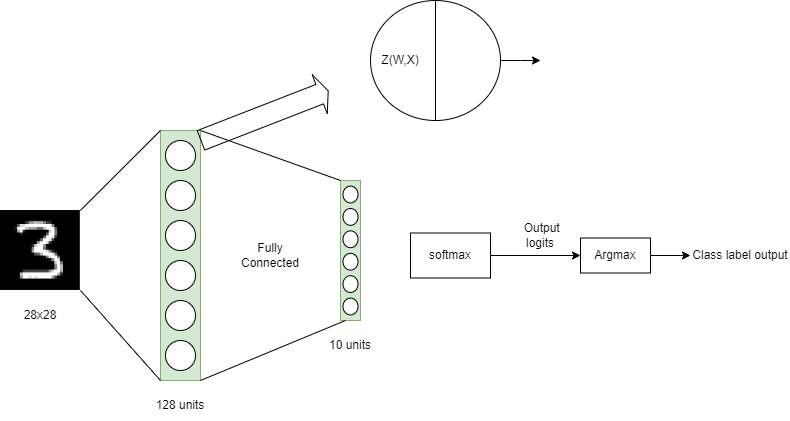

The diagram above was exported from draw.io. Its source (the exported page's mxGraphModel, read from the mxfile embedded in the PNG):
<mxGraphModel dx="875" dy="464" grid="1" gridSize="10" guides="1" tooltips="1" connect="1" arrows="1" fold="1" page="1" pageScale="1" pageWidth="850" pageHeight="1100" math="0" shadow="0">
  <root>
    <mxCell id="0" />
    <mxCell id="1" parent="0" />
    <mxCell id="2" value="" style="rounded=0;whiteSpace=wrap;html=1;fillColor=#d5e8d4;strokeColor=#82b366;" vertex="1" parent="1">
      <mxGeometry x="280" y="480" width="40" height="250" as="geometry" />
    </mxCell>
    <mxCell id="3" value="" style="shape=image;verticalLabelPosition=bottom;labelBackgroundColor=default;verticalAlign=top;aspect=fixed;imageAspect=0;image=https://miro.medium.com/v2/resize:fit:451/0*kKxxK1YXSyWMEBtS.PNG;" vertex="1" parent="1">
      <mxGeometry x="120" y="560" width="79.83" height="80" as="geometry" />
    </mxCell>
    <mxCell id="4" value="28x28" style="text;html=1;align=center;verticalAlign=middle;whiteSpace=wrap;rounded=0;" vertex="1" parent="1">
      <mxGeometry x="129.91000000000003" y="650" width="60" height="30" as="geometry" />
    </mxCell>
    <mxCell id="5" value="" style="ellipse;whiteSpace=wrap;html=1;" vertex="1" parent="1">
      <mxGeometry x="285" y="490" width="30" height="30" as="geometry" />
    </mxCell>
    <mxCell id="6" value="" style="ellipse;whiteSpace=wrap;html=1;" vertex="1" parent="1">
      <mxGeometry x="285" y="530" width="30" height="30" as="geometry" />
    </mxCell>
    <mxCell id="7" value="" style="ellipse;whiteSpace=wrap;html=1;" vertex="1" parent="1">
      <mxGeometry x="285" y="570" width="30" height="30" as="geometry" />
    </mxCell>
    <mxCell id="8" value="" style="ellipse;whiteSpace=wrap;html=1;" vertex="1" parent="1">
      <mxGeometry x="285" y="610" width="30" height="30" as="geometry" />
    </mxCell>
    <mxCell id="9" value="" style="ellipse;whiteSpace=wrap;html=1;" vertex="1" parent="1">
      <mxGeometry x="285" y="650" width="30" height="30" as="geometry" />
    </mxCell>
    <mxCell id="10" value="" style="ellipse;whiteSpace=wrap;html=1;" vertex="1" parent="1">
      <mxGeometry x="285" y="690" width="30" height="30" as="geometry" />
    </mxCell>
    <mxCell id="11" value="" style="group" vertex="1" connectable="0" parent="1">
      <mxGeometry x="460" y="530" width="20" height="140" as="geometry" />
    </mxCell>
    <mxCell id="12" value="" style="rounded=0;whiteSpace=wrap;html=1;fillColor=#d5e8d4;strokeColor=#82b366;" vertex="1" parent="11">
      <mxGeometry width="20" height="140" as="geometry" />
    </mxCell>
    <mxCell id="13" value="" style="ellipse;whiteSpace=wrap;html=1;" vertex="1" parent="11">
      <mxGeometry x="2.5" y="5.6000000000000005" width="15" height="16.8" as="geometry" />
    </mxCell>
    <mxCell id="14" value="" style="ellipse;whiteSpace=wrap;html=1;" vertex="1" parent="11">
      <mxGeometry x="2.5" y="28.000000000000004" width="15" height="16.8" as="geometry" />
    </mxCell>
    <mxCell id="15" value="" style="ellipse;whiteSpace=wrap;html=1;" vertex="1" parent="11">
      <mxGeometry x="2.5" y="50.400000000000006" width="15" height="16.8" as="geometry" />
    </mxCell>
    <mxCell id="16" value="" style="ellipse;whiteSpace=wrap;html=1;" vertex="1" parent="11">
      <mxGeometry x="2.5" y="72.80000000000001" width="15" height="16.8" as="geometry" />
    </mxCell>
    <mxCell id="17" value="" style="ellipse;whiteSpace=wrap;html=1;" vertex="1" parent="11">
      <mxGeometry x="2.5" y="95.2" width="15" height="16.8" as="geometry" />
    </mxCell>
    <mxCell id="18" value="" style="ellipse;whiteSpace=wrap;html=1;" vertex="1" parent="11">
      <mxGeometry x="2.5" y="117.60000000000001" width="15" height="16.8" as="geometry" />
    </mxCell>
    <mxCell id="19" value="128 units" style="text;html=1;align=center;verticalAlign=middle;whiteSpace=wrap;rounded=0;" vertex="1" parent="1">
      <mxGeometry x="270" y="740" width="60" height="30" as="geometry" />
    </mxCell>
    <mxCell id="20" value="10 units" style="text;html=1;align=center;verticalAlign=middle;whiteSpace=wrap;rounded=0;" vertex="1" parent="1">
      <mxGeometry x="440" y="680" width="60" height="30" as="geometry" />
    </mxCell>
    <mxCell id="21" style="edgeStyle=orthogonalEdgeStyle;rounded=0;orthogonalLoop=1;jettySize=auto;html=1;entryX=0;entryY=0.5;entryDx=0;entryDy=0;" edge="1" source="22" target="25" parent="1">
      <mxGeometry relative="1" as="geometry" />
    </mxCell>
    <mxCell id="22" value="softmax" style="rounded=0;whiteSpace=wrap;html=1;" vertex="1" parent="1">
      <mxGeometry x="530" y="582.5" width="80" height="45" as="geometry" />
    </mxCell>
    <mxCell id="23" value="&amp;nbsp;Output logits" style="text;html=1;align=center;verticalAlign=middle;whiteSpace=wrap;rounded=0;" vertex="1" parent="1">
      <mxGeometry x="630" y="570" width="60" height="30" as="geometry" />
    </mxCell>
    <mxCell id="24" style="edgeStyle=orthogonalEdgeStyle;rounded=0;orthogonalLoop=1;jettySize=auto;html=1;entryX=0;entryY=0.5;entryDx=0;entryDy=0;" edge="1" source="25" target="31" parent="1">
      <mxGeometry relative="1" as="geometry" />
    </mxCell>
    <mxCell id="25" value="Argmax" style="rounded=0;whiteSpace=wrap;html=1;" vertex="1" parent="1">
      <mxGeometry x="700" y="587.5" width="70" height="35" as="geometry" />
    </mxCell>
    <mxCell id="26" value="Fully Connected" style="text;html=1;align=center;verticalAlign=middle;whiteSpace=wrap;rounded=0;" vertex="1" parent="1">
      <mxGeometry x="360" y="590" width="60" height="30" as="geometry" />
    </mxCell>
    <mxCell id="27" value="" style="endArrow=none;html=1;rounded=0;exitX=1;exitY=0;exitDx=0;exitDy=0;entryX=0;entryY=0;entryDx=0;entryDy=0;" edge="1" source="3" target="2" parent="1">
      <mxGeometry width="50" height="50" relative="1" as="geometry">
        <mxPoint x="400" y="620" as="sourcePoint" />
        <mxPoint x="450" y="570" as="targetPoint" />
      </mxGeometry>
    </mxCell>
    <mxCell id="28" value="" style="endArrow=none;html=1;rounded=0;entryX=0;entryY=1;entryDx=0;entryDy=0;" edge="1" target="2" parent="1">
      <mxGeometry width="50" height="50" relative="1" as="geometry">
        <mxPoint x="200" y="640" as="sourcePoint" />
        <mxPoint x="450" y="570" as="targetPoint" />
      </mxGeometry>
    </mxCell>
    <mxCell id="29" value="" style="endArrow=none;html=1;rounded=0;exitX=1;exitY=0;exitDx=0;exitDy=0;entryX=0;entryY=0;entryDx=0;entryDy=0;" edge="1" source="2" target="12" parent="1">
      <mxGeometry width="50" height="50" relative="1" as="geometry">
        <mxPoint x="210" y="570" as="sourcePoint" />
        <mxPoint x="290" y="490" as="targetPoint" />
      </mxGeometry>
    </mxCell>
    <mxCell id="30" value="" style="endArrow=none;html=1;rounded=0;exitX=1;exitY=1;exitDx=0;exitDy=0;entryX=0.25;entryY=1;entryDx=0;entryDy=0;" edge="1" source="2" target="12" parent="1">
      <mxGeometry width="50" height="50" relative="1" as="geometry">
        <mxPoint x="330" y="490" as="sourcePoint" />
        <mxPoint x="470" y="540" as="targetPoint" />
      </mxGeometry>
    </mxCell>
    <mxCell id="31" value="Class label output" style="text;html=1;align=center;verticalAlign=middle;whiteSpace=wrap;rounded=0;" vertex="1" parent="1">
      <mxGeometry x="810" y="590" width="100" height="30" as="geometry" />
    </mxCell>
    <mxCell id="32" value="" style="shape=flexArrow;endArrow=classic;html=1;rounded=0;width=20.833333333333336;endSize=2.7083333333333335;" edge="1" parent="1">
      <mxGeometry width="50" height="50" relative="1" as="geometry">
        <mxPoint x="320" y="490" as="sourcePoint" />
        <mxPoint x="448.17326594609403" y="440.15484102096343" as="targetPoint" />
      </mxGeometry>
    </mxCell>
    <mxCell id="33" value="" style="ellipse;whiteSpace=wrap;html=1;" vertex="1" parent="1">
      <mxGeometry x="490" y="350" width="130" height="120" as="geometry" />
    </mxCell>
    <mxCell id="34" value="" style="endArrow=none;html=1;rounded=0;exitX=0.5;exitY=1;exitDx=0;exitDy=0;entryX=0.5;entryY=0;entryDx=0;entryDy=0;" edge="1" source="33" target="33" parent="1">
      <mxGeometry width="50" height="50" relative="1" as="geometry">
        <mxPoint x="510" y="480" as="sourcePoint" />
        <mxPoint x="560" y="430" as="targetPoint" />
      </mxGeometry>
    </mxCell>
    <mxCell id="35" style="edgeStyle=orthogonalEdgeStyle;rounded=0;orthogonalLoop=1;jettySize=auto;html=1;" edge="1" parent="1">
      <mxGeometry relative="1" as="geometry">
        <mxPoint x="660" y="410" as="targetPoint" />
        <mxPoint x="620" y="410" as="sourcePoint" />
      </mxGeometry>
    </mxCell>
    <mxCell id="36" value="Z(W,X)" style="text;html=1;align=center;verticalAlign=middle;whiteSpace=wrap;rounded=0;" vertex="1" parent="1">
      <mxGeometry x="490" y="395" width="60" height="30" as="geometry" />
    </mxCell>
  </root>
</mxGraphModel>